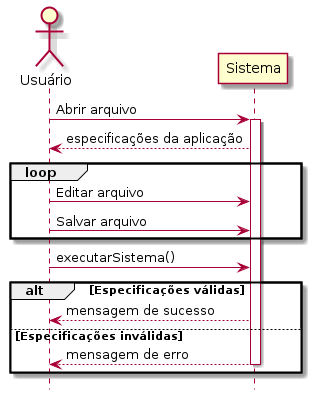

The diagram above was rendered by PlantUML. Its source (embedded in the PNG):
@startuml c05
hide footbox

actor "Usuário" as usr
participant "Sistema" as sys

usr -> sys: Abrir arquivo
activate sys
sys --> usr: especificações da aplicação

loop
    usr -> sys: Editar arquivo
    usr -> sys : Salvar arquivo
end

usr -> sys: executarSistema()

alt Especificações válidas
      sys --> usr: mensagem de sucesso
else Especificações inválidas
    sys --> usr: mensagem de erro
    deactivate sys
end

@enduml